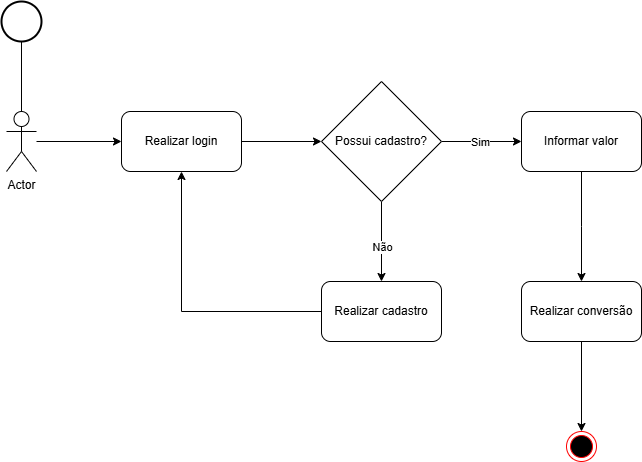

The diagram above was exported from draw.io. Its source (the exported page's mxGraphModel, read from the mxfile embedded in the PNG):
<mxGraphModel dx="946" dy="601" grid="1" gridSize="10" guides="1" tooltips="1" connect="1" arrows="1" fold="1" page="1" pageScale="1" pageWidth="827" pageHeight="1169" math="0" shadow="0">
  <root>
    <mxCell id="0" />
    <mxCell id="1" parent="0" />
    <mxCell id="0YrURQT1q96P0kCYZIFz-2" value="" style="strokeWidth=2;html=1;shape=mxgraph.flowchart.start_2;whiteSpace=wrap;" vertex="1" parent="1">
      <mxGeometry x="160" y="120" width="40" height="40" as="geometry" />
    </mxCell>
    <mxCell id="0YrURQT1q96P0kCYZIFz-3" value="" style="endArrow=none;html=1;rounded=0;exitX=0.5;exitY=1;exitDx=0;exitDy=0;exitPerimeter=0;" edge="1" parent="1" source="0YrURQT1q96P0kCYZIFz-2" target="0YrURQT1q96P0kCYZIFz-4">
      <mxGeometry width="50" height="50" relative="1" as="geometry">
        <mxPoint x="140" y="150" as="sourcePoint" />
        <mxPoint x="140" y="80" as="targetPoint" />
      </mxGeometry>
    </mxCell>
    <mxCell id="0YrURQT1q96P0kCYZIFz-16" style="edgeStyle=orthogonalEdgeStyle;rounded=0;orthogonalLoop=1;jettySize=auto;html=1;" edge="1" parent="1" source="0YrURQT1q96P0kCYZIFz-4" target="0YrURQT1q96P0kCYZIFz-8">
      <mxGeometry relative="1" as="geometry" />
    </mxCell>
    <mxCell id="0YrURQT1q96P0kCYZIFz-4" value="Actor" style="shape=umlActor;verticalLabelPosition=bottom;verticalAlign=top;html=1;outlineConnect=0;" vertex="1" parent="1">
      <mxGeometry x="165" y="230" width="30" height="60" as="geometry" />
    </mxCell>
    <mxCell id="0YrURQT1q96P0kCYZIFz-11" style="edgeStyle=orthogonalEdgeStyle;rounded=0;orthogonalLoop=1;jettySize=auto;html=1;" edge="1" parent="1" source="0YrURQT1q96P0kCYZIFz-8" target="0YrURQT1q96P0kCYZIFz-10">
      <mxGeometry relative="1" as="geometry" />
    </mxCell>
    <mxCell id="0YrURQT1q96P0kCYZIFz-8" value="Realizar login" style="rounded=1;whiteSpace=wrap;html=1;" vertex="1" parent="1">
      <mxGeometry x="280" y="230" width="120" height="60" as="geometry" />
    </mxCell>
    <mxCell id="0YrURQT1q96P0kCYZIFz-13" style="edgeStyle=orthogonalEdgeStyle;rounded=0;orthogonalLoop=1;jettySize=auto;html=1;entryX=0.5;entryY=0;entryDx=0;entryDy=0;" edge="1" parent="1" source="0YrURQT1q96P0kCYZIFz-10" target="0YrURQT1q96P0kCYZIFz-12">
      <mxGeometry relative="1" as="geometry" />
    </mxCell>
    <mxCell id="0YrURQT1q96P0kCYZIFz-14" value="Não" style="edgeLabel;html=1;align=center;verticalAlign=middle;resizable=0;points=[];" vertex="1" connectable="0" parent="0YrURQT1q96P0kCYZIFz-13">
      <mxGeometry x="-0.2333" y="-2" relative="1" as="geometry">
        <mxPoint x="2" y="14" as="offset" />
      </mxGeometry>
    </mxCell>
    <mxCell id="0YrURQT1q96P0kCYZIFz-19" style="edgeStyle=orthogonalEdgeStyle;rounded=0;orthogonalLoop=1;jettySize=auto;html=1;entryX=0;entryY=0.5;entryDx=0;entryDy=0;" edge="1" parent="1" source="0YrURQT1q96P0kCYZIFz-10" target="0YrURQT1q96P0kCYZIFz-18">
      <mxGeometry relative="1" as="geometry" />
    </mxCell>
    <mxCell id="0YrURQT1q96P0kCYZIFz-20" value="Sim" style="edgeLabel;html=1;align=center;verticalAlign=middle;resizable=0;points=[];" vertex="1" connectable="0" parent="0YrURQT1q96P0kCYZIFz-19">
      <mxGeometry x="-0.05" y="-3" relative="1" as="geometry">
        <mxPoint y="-3" as="offset" />
      </mxGeometry>
    </mxCell>
    <mxCell id="0YrURQT1q96P0kCYZIFz-10" value="Possui cadastro?" style="rhombus;whiteSpace=wrap;html=1;" vertex="1" parent="1">
      <mxGeometry x="480" y="200" width="120" height="120" as="geometry" />
    </mxCell>
    <mxCell id="0YrURQT1q96P0kCYZIFz-15" style="edgeStyle=orthogonalEdgeStyle;rounded=0;orthogonalLoop=1;jettySize=auto;html=1;entryX=0.5;entryY=1;entryDx=0;entryDy=0;" edge="1" parent="1" source="0YrURQT1q96P0kCYZIFz-12" target="0YrURQT1q96P0kCYZIFz-8">
      <mxGeometry relative="1" as="geometry" />
    </mxCell>
    <mxCell id="0YrURQT1q96P0kCYZIFz-12" value="Realizar cadastro" style="rounded=1;whiteSpace=wrap;html=1;" vertex="1" parent="1">
      <mxGeometry x="480" y="400" width="120" height="60" as="geometry" />
    </mxCell>
    <mxCell id="0YrURQT1q96P0kCYZIFz-21" style="edgeStyle=orthogonalEdgeStyle;rounded=0;orthogonalLoop=1;jettySize=auto;html=1;" edge="1" parent="1" source="0YrURQT1q96P0kCYZIFz-18">
      <mxGeometry relative="1" as="geometry">
        <mxPoint x="740" y="400" as="targetPoint" />
      </mxGeometry>
    </mxCell>
    <mxCell id="0YrURQT1q96P0kCYZIFz-18" value="Informar valor" style="rounded=1;whiteSpace=wrap;html=1;" vertex="1" parent="1">
      <mxGeometry x="680" y="230" width="120" height="60" as="geometry" />
    </mxCell>
    <mxCell id="0YrURQT1q96P0kCYZIFz-24" style="edgeStyle=orthogonalEdgeStyle;rounded=0;orthogonalLoop=1;jettySize=auto;html=1;entryX=0.5;entryY=0;entryDx=0;entryDy=0;" edge="1" parent="1" source="0YrURQT1q96P0kCYZIFz-22" target="0YrURQT1q96P0kCYZIFz-23">
      <mxGeometry relative="1" as="geometry" />
    </mxCell>
    <mxCell id="0YrURQT1q96P0kCYZIFz-22" value="Realizar conversão" style="rounded=1;whiteSpace=wrap;html=1;" vertex="1" parent="1">
      <mxGeometry x="680" y="400" width="120" height="60" as="geometry" />
    </mxCell>
    <mxCell id="0YrURQT1q96P0kCYZIFz-23" value="" style="ellipse;html=1;shape=endState;fillColor=#000000;strokeColor=#ff0000;" vertex="1" parent="1">
      <mxGeometry x="725" y="550" width="30" height="30" as="geometry" />
    </mxCell>
  </root>
</mxGraphModel>